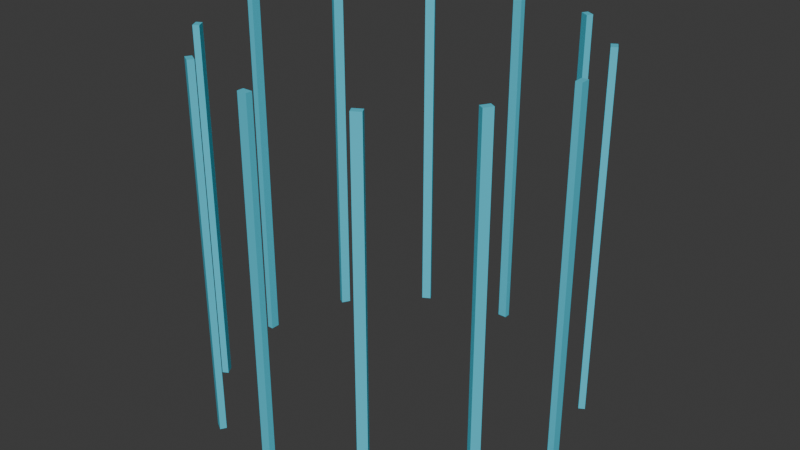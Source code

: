 # Source: bars.blend  (saved by Blender 4.2.66; exported with 4.5.12 LTS)
import bpy
from mathutils import Matrix  # noqa: F401  (used for matrix-valued properties, if any)

bpy.ops.wm.read_factory_settings(use_empty=True)
scene = bpy.context.scene
scene.name = 'Scene'

# ---- collections
col_collection = bpy.data.collections.new('Collection'); scene.collection.children.link(col_collection)

# ---- materials (node trees are filled in below, after node groups)
mat_material_007 = bpy.data.materials.new('Material.007')

# ---- material node trees
mat_material_007.use_nodes = True; mat_material_007.node_tree.nodes.clear()
_N = mat_material_007.node_tree.nodes; _L = mat_material_007.node_tree.links
n0 = _N.new('ShaderNodeBsdfPrincipled'); n0.name = 'Principled BSDF'; n0.location = (10, 300)
n0.inputs[0].default_value = (0.07846, 0.6167, 0.8002, 1.0)
n1 = _N.new('ShaderNodeOutputMaterial'); n1.name = 'Material Output'; n1.location = (300, 300)
_L.new(n0.outputs[0], n1.inputs[0])
n1.is_active_output = True

# ---- world
world_world = bpy.data.worlds.new('World'); scene.world = world_world
world_world.use_nodes = True; world_world.node_tree.nodes.clear()
_N = world_world.node_tree.nodes; _L = world_world.node_tree.links
n0 = _N.new('ShaderNodeOutputWorld'); n0.name = 'World Output'; n0.location = (300, 300)
n1 = _N.new('ShaderNodeBackground'); n1.name = 'Background'; n1.location = (10, 300)
n1.inputs[0].default_value = (0.05088, 0.05088, 0.05088, 1.0)
_L.new(n1.outputs[0], n0.inputs[0])
n0.is_active_output = True
world_world.color = (0.05088, 0.05088, 0.05088)
world_world.sun_shadow_jitter_overblur = 0.0

# ---- meshes
me_cube = bpy.data.meshes.new('Cube')
me_cube.from_pydata([(55.74, -1.0, 0.01668), (55.74, -1.0, 2.017), (55.74, 1.0, 0.01668), (55.74, 1.0, 2.017), (57.74, -1.0, 0.01668), (57.74, -1.0, 2.017), (57.74, 1.0, 0.01668), (57.74, 1.0, 2.017), (47.53, -19.61, 0.01668), (47.53, -19.61, 2.017), (49.01, -17.88, 0.01668), (49.01, -17.88, 2.017), (49.26, -20.28, 0.01668), (49.26, -20.28, 2.017), (50.75, -18.55, 0.01668), (50.75, -18.55, 2.017), (26.58, -32.96, 0.01668), (26.58, -32.96, 2.017), (29.16, -31.96, 0.01668), (29.16, -31.96, 2.017), (27.58, -34.13, 0.01668), (27.58, -34.13, 2.017), (30.16, -33.13, 0.01668), (30.16, -33.13, 2.017), (-1.487, -37.49, 0.01668), (-1.487, -37.49, 2.017), (1.487, -37.49, 0.01668), (1.487, -37.49, 2.017), (-1.487, -38.83, 0.01668), (-1.487, -38.83, 2.017), (1.487, -38.83, 0.01668), (1.487, -38.83, 2.017), (-29.16, -31.96, 0.01668), (-29.16, -31.96, 2.017), (-26.58, -32.96, 0.01668), (-26.58, -32.96, 2.017), (-30.16, -33.13, 0.01668), (-30.16, -33.13, 2.017), (-27.58, -34.13, 0.01668), (-27.58, -34.13, 2.017), (-55.74, 1.0, 0.01668), (-55.74, 1.0, 2.017), (-55.74, -1.0, 0.01668), (-55.74, -1.0, 2.017), (-57.74, 1.0, 0.01668), (-57.74, 1.0, 2.017), (-57.74, -1.0, 0.01668), (-57.74, -1.0, 2.017), (-47.53, 19.61, 0.01668), (-47.53, 19.61, 2.017), (-49.01, 17.88, 0.01668), (-49.01, 17.88, 2.017), (-49.26, 20.28, 0.01668), (-49.26, 20.28, 2.017), (-50.75, 18.55, 0.01668), (-50.75, 18.55, 2.017), (-49.01, -17.88, 0.01668), (-49.01, -17.88, 2.017), (-47.53, -19.61, 0.01668), (-47.53, -19.61, 2.017), (-50.75, -18.55, 0.01668), (-50.75, -18.55, 2.017), (-49.26, -20.28, 0.01668), (-49.26, -20.28, 2.017), (1.487, 37.49, 0.01668), (1.487, 37.49, 2.017), (-1.487, 37.49, 0.01668), (-1.487, 37.49, 2.017), (1.487, 38.83, 0.01668), (1.487, 38.83, 2.017), (-1.487, 38.83, 0.01668), (-1.487, 38.83, 2.017), (29.16, 31.96, 0.01668), (29.16, 31.96, 2.017), (26.58, 32.96, 0.01668), (26.58, 32.96, 2.017), (30.16, 33.13, 0.01668), (30.16, 33.13, 2.017), (27.58, 34.13, 0.01668), (27.58, 34.13, 2.017), (49.01, 17.88, 0.01668), (49.01, 17.88, 2.017), (47.53, 19.61, 0.01668), (47.53, 19.61, 2.017), (50.75, 18.55, 0.01668), (50.75, 18.55, 2.017), (49.26, 20.28, 0.01668), (49.26, 20.28, 2.017), (-26.58, 32.96, 0.01668), (-26.58, 32.96, 2.017), (-29.16, 31.96, 0.01668), (-29.16, 31.96, 2.017), (-27.58, 34.13, 0.01668), (-27.58, 34.13, 2.017), (-30.16, 33.13, 0.01668), (-30.16, 33.13, 2.017)], [], [(0, 1, 3, 2), (2, 3, 7, 6), (6, 7, 5, 4), (4, 5, 1, 0), (2, 6, 4, 0), (7, 3, 1, 5), (8, 9, 11, 10), (10, 11, 15, 14), (14, 15, 13, 12), (12, 13, 9, 8), (10, 14, 12, 8), (15, 11, 9, 13), (16, 17, 19, 18), (18, 19, 23, 22), (22, 23, 21, 20), (20, 21, 17, 16), (18, 22, 20, 16), (23, 19, 17, 21), (24, 25, 27, 26), (26, 27, 31, 30), (30, 31, 29, 28), (28, 29, 25, 24), (26, 30, 28, 24), (31, 27, 25, 29), (32, 33, 35, 34), (34, 35, 39, 38), (38, 39, 37, 36), (36, 37, 33, 32), (34, 38, 36, 32), (39, 35, 33, 37), (40, 41, 43, 42), (42, 43, 47, 46), (46, 47, 45, 44), (44, 45, 41, 40), (42, 46, 44, 40), (47, 43, 41, 45), (48, 49, 51, 50), (50, 51, 55, 54), (54, 55, 53, 52), (52, 53, 49, 48), (50, 54, 52, 48), (55, 51, 49, 53), (56, 57, 59, 58), (58, 59, 63, 62), (62, 63, 61, 60), (60, 61, 57, 56), (58, 62, 60, 56), (63, 59, 57, 61), (64, 65, 67, 66), (66, 67, 71, 70), (70, 71, 69, 68), (68, 69, 65, 64), (66, 70, 68, 64), (71, 67, 65, 69), (72, 73, 75, 74), (74, 75, 79, 78), (78, 79, 77, 76), (76, 77, 73, 72), (74, 78, 76, 72), (79, 75, 73, 77), (80, 81, 83, 82), (82, 83, 87, 86), (86, 87, 85, 84), (84, 85, 81, 80), (82, 86, 84, 80), (87, 83, 81, 85), (88, 89, 91, 90), (90, 91, 95, 94), (94, 95, 93, 92), (92, 93, 89, 88), (90, 94, 92, 88), (95, 91, 89, 93)])
_uv = me_cube.uv_layers.new(name='UVMap')
_uv.uv.foreach_set('vector', [0.375, 0.0, 0.625, 0.0, 0.625, 0.25, 0.375, 0.25, 0.375, 0.25, 0.625, 0.25, 0.625, 0.5, 0.375, 0.5, 0.375, 0.5, 0.625, 0.5, 0.625, 0.75, 0.375, 0.75, 0.375, 0.75, 0.625, 0.75, 0.625, 1.0, 0.375, 1.0, 0.125, 0.5, 0.375, 0.5, 0.375, 0.75, 0.125, 0.75, 0.625, 0.5, 0.875, 0.5, 0.875, 0.75, 0.625, 0.75, 0.375, 0.0, 0.625, 0.0, 0.625, 0.25, 0.375, 0.25, 0.375, 0.25, 0.625, 0.25, 0.625, 0.5, 0.375, 0.5, 0.375, 0.5, 0.625, 0.5, 0.625, 0.75, 0.375, 0.75, 0.375, 0.75, 0.625, 0.75, 0.625, 1.0, 0.375, 1.0, 0.125, 0.5, 0.375, 0.5, 0.375, 0.75, 0.125, 0.75, 0.625, 0.5, 0.875, 0.5, 0.875, 0.75, 0.625, 0.75, 0.375, 0.0, 0.625, 0.0, 0.625, 0.25, 0.375, 0.25, 0.375, 0.25, 0.625, 0.25, 0.625, 0.5, 0.375, 0.5, 0.375, 0.5, 0.625, 0.5, 0.625, 0.75, 0.375, 0.75, 0.375, 0.75, 0.625, 0.75, 0.625, 1.0, 0.375, 1.0, 0.125, 0.5, 0.375, 0.5, 0.375, 0.75, 0.125, 0.75, 0.625, 0.5, 0.875, 0.5, 0.875, 0.75, 0.625, 0.75, 0.375, 0.0, 0.625, 0.0, 0.625, 0.25, 0.375, 0.25, 0.375, 0.25, 0.625, 0.25, 0.625, 0.5, 0.375, 0.5, 0.375, 0.5, 0.625, 0.5, 0.625, 0.75, 0.375, 0.75, 0.375, 0.75, 0.625, 0.75, 0.625, 1.0, 0.375, 1.0, 0.125, 0.5, 0.375, 0.5, 0.375, 0.75, 0.125, 0.75, 0.625, 0.5, 0.875, 0.5, 0.875, 0.75, 0.625, 0.75, 0.375, 0.0, 0.625, 0.0, 0.625, 0.25, 0.375, 0.25, 0.375, 0.25, 0.625, 0.25, 0.625, 0.5, 0.375, 0.5, 0.375, 0.5, 0.625, 0.5, 0.625, 0.75, 0.375, 0.75, 0.375, 0.75, 0.625, 0.75, 0.625, 1.0, 0.375, 1.0, 0.125, 0.5, 0.375, 0.5, 0.375, 0.75, 0.125, 0.75, 0.625, 0.5, 0.875, 0.5, 0.875, 0.75, 0.625, 0.75, 0.375, 0.0, 0.625, 0.0, 0.625, 0.25, 0.375, 0.25, 0.375, 0.25, 0.625, 0.25, 0.625, 0.5, 0.375, 0.5, 0.375, 0.5, 0.625, 0.5, 0.625, 0.75, 0.375, 0.75, 0.375, 0.75, 0.625, 0.75, 0.625, 1.0, 0.375, 1.0, 0.125, 0.5, 0.375, 0.5, 0.375, 0.75, 0.125, 0.75, 0.625, 0.5, 0.875, 0.5, 0.875, 0.75, 0.625, 0.75, 0.375, 0.0, 0.625, 0.0, 0.625, 0.25, 0.375, 0.25, 0.375, 0.25, 0.625, 0.25, 0.625, 0.5, 0.375, 0.5, 0.375, 0.5, 0.625, 0.5, 0.625, 0.75, 0.375, 0.75, 0.375, 0.75, 0.625, 0.75, 0.625, 1.0, 0.375, 1.0, 0.125, 0.5, 0.375, 0.5, 0.375, 0.75, 0.125, 0.75, 0.625, 0.5, 0.875, 0.5, 0.875, 0.75, 0.625, 0.75, 0.375, 0.0, 0.625, 0.0, 0.625, 0.25, 0.375, 0.25, 0.375, 0.25, 0.625, 0.25, 0.625, 0.5, 0.375, 0.5, 0.375, 0.5, 0.625, 0.5, 0.625, 0.75, 0.375, 0.75, 0.375, 0.75, 0.625, 0.75, 0.625, 1.0, 0.375, 1.0, 0.125, 0.5, 0.375, 0.5, 0.375, 0.75, 0.125, 0.75, 0.625, 0.5, 0.875, 0.5, 0.875, 0.75, 0.625, 0.75, 0.375, 0.0, 0.625, 0.0, 0.625, 0.25, 0.375, 0.25, 0.375, 0.25, 0.625, 0.25, 0.625, 0.5, 0.375, 0.5, 0.375, 0.5, 0.625, 0.5, 0.625, 0.75, 0.375, 0.75, 0.375, 0.75, 0.625, 0.75, 0.625, 1.0, 0.375, 1.0, 0.125, 0.5, 0.375, 0.5, 0.375, 0.75, 0.125, 0.75, 0.625, 0.5, 0.875, 0.5, 0.875, 0.75, 0.625, 0.75, 0.375, 0.0, 0.625, 0.0, 0.625, 0.25, 0.375, 0.25, 0.375, 0.25, 0.625, 0.25, 0.625, 0.5, 0.375, 0.5, 0.375, 0.5, 0.625, 0.5, 0.625, 0.75, 0.375, 0.75, 0.375, 0.75, 0.625, 0.75, 0.625, 1.0, 0.375, 1.0, 0.125, 0.5, 0.375, 0.5, 0.375, 0.75, 0.125, 0.75, 0.625, 0.5, 0.875, 0.5, 0.875, 0.75, 0.625, 0.75, 0.375, 0.0, 0.625, 0.0, 0.625, 0.25, 0.375, 0.25, 0.375, 0.25, 0.625, 0.25, 0.625, 0.5, 0.375, 0.5, 0.375, 0.5, 0.625, 0.5, 0.625, 0.75, 0.375, 0.75, 0.375, 0.75, 0.625, 0.75, 0.625, 1.0, 0.375, 1.0, 0.125, 0.5, 0.375, 0.5, 0.375, 0.75, 0.125, 0.75, 0.625, 0.5, 0.875, 0.5, 0.875, 0.75, 0.625, 0.75, 0.375, 0.0, 0.625, 0.0, 0.625, 0.25, 0.375, 0.25, 0.375, 0.25, 0.625, 0.25, 0.625, 0.5, 0.375, 0.5, 0.375, 0.5, 0.625, 0.5, 0.625, 0.75, 0.375, 0.75, 0.375, 0.75, 0.625, 0.75, 0.625, 1.0, 0.375, 1.0, 0.125, 0.5, 0.375, 0.5, 0.375, 0.75, 0.125, 0.75, 0.625, 0.5, 0.875, 0.5, 0.875, 0.75, 0.625, 0.75])
me_cube.materials.append(mat_material_007)
me_cube.update()

# ---- objects
ob_stick = bpy.data.objects.new('stick', me_cube)

# ---- transforms, parenting, visibility, modifiers, constraints
ob_stick.location = (-5.96e-08, 0.0, -2.008)
ob_stick.scale = (0.01738, -0.02583, 1.0)

# ---- collection membership
col_collection.objects.link(ob_stick)

# ---- scene / render settings (as saved in the file)
scene.frame_start = 1; scene.frame_end = 250; scene.frame_set(1)
scene.render.engine = 'BLENDER_EEVEE_NEXT'
bpy.context.view_layer.update()

# ---- added for rendering (the .blend has no active camera and no usable light): camera, sun
cam_auto = bpy.data.cameras.new('AutoCamera')
cam_auto.lens = 50.0
cam_auto.sensor_width = 36.0
cam_auto.clip_end = 1000.0
ob_auto_camera = bpy.data.objects.new('AutoCamera', cam_auto)
scene.collection.objects.link(ob_auto_camera)
ob_auto_camera.location = (3.21192, -3.85431, 1.57864)
ob_auto_camera.rotation_euler = (1.09748, -7.21219e-08, 0.694738)
scene.camera = ob_auto_camera
light_auto_sun = bpy.data.lights.new('AutoSun', 'SUN')
light_auto_sun.energy = 3.0
light_auto_sun.angle = 0.0523599
ob_auto_sun = bpy.data.objects.new('AutoSun', light_auto_sun)
scene.collection.objects.link(ob_auto_sun)
ob_auto_sun.rotation_euler = (0.872665, 0.174533, 0.523599)
bpy.context.view_layer.update()
